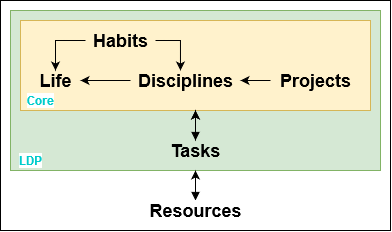

The diagram above was exported from draw.io. Its source (the exported page's mxGraphModel, read from the mxfile embedded in the PNG):
<mxGraphModel dx="1069" dy="588" grid="1" gridSize="10" guides="1" tooltips="1" connect="1" arrows="1" fold="1" page="1" pageScale="1" pageWidth="850" pageHeight="1100" math="0" shadow="0">
  <root>
    <mxCell id="0" />
    <mxCell id="1" parent="0" />
    <mxCell id="gGOxkH2yQPnLVXmht4pr-1" value="" style="rounded=0;whiteSpace=wrap;html=1;labelBackgroundColor=default;labelBorderColor=none;fontColor=#00CCCC;" vertex="1" parent="1">
      <mxGeometry x="260" y="400" width="390" height="230" as="geometry" />
    </mxCell>
    <mxCell id="gqdnQSGHerTDyRTrXP1a-11" value="" style="whiteSpace=wrap;html=1;fillColor=#d5e8d4;strokeColor=#82b366;" parent="1" vertex="1">
      <mxGeometry x="270" y="410" width="370" height="160" as="geometry" />
    </mxCell>
    <mxCell id="PQaIAhAIUpe2XfjCV3Lt-1" value="" style="whiteSpace=wrap;html=1;fillColor=#fff2cc;strokeColor=#d6b656;" parent="1" vertex="1">
      <mxGeometry x="280" y="420" width="350" height="90" as="geometry" />
    </mxCell>
    <mxCell id="PQaIAhAIUpe2XfjCV3Lt-7" style="edgeStyle=orthogonalEdgeStyle;rounded=0;orthogonalLoop=1;jettySize=auto;html=1;" parent="1" source="PQaIAhAIUpe2XfjCV3Lt-3" target="PQaIAhAIUpe2XfjCV3Lt-1" edge="1">
      <mxGeometry relative="1" as="geometry" />
    </mxCell>
    <mxCell id="gqdnQSGHerTDyRTrXP1a-14" value="" style="edgeStyle=orthogonalEdgeStyle;rounded=0;jumpStyle=none;orthogonalLoop=1;jettySize=auto;html=1;startArrow=block;startFill=1;elbow=vertical;" parent="1" source="PQaIAhAIUpe2XfjCV3Lt-3" target="PQaIAhAIUpe2XfjCV3Lt-1" edge="1">
      <mxGeometry relative="1" as="geometry" />
    </mxCell>
    <mxCell id="PQaIAhAIUpe2XfjCV3Lt-3" value="&lt;div style=&quot;font-size: 18px&quot;&gt;&lt;font style=&quot;font-size: 18px&quot;&gt;Tasks&lt;/font&gt;&lt;/div&gt;" style="text;html=1;align=center;verticalAlign=middle;resizable=0;points=[];autosize=1;strokeColor=none;fillColor=none;fontStyle=1" parent="1" vertex="1">
      <mxGeometry x="420" y="540" width="70" height="20" as="geometry" />
    </mxCell>
    <mxCell id="PQaIAhAIUpe2XfjCV3Lt-4" value="&lt;div style=&quot;font-size: 18px&quot;&gt;&lt;font style=&quot;font-size: 18px&quot;&gt;Projects&lt;/font&gt;&lt;/div&gt;" style="text;html=1;align=center;verticalAlign=middle;resizable=0;points=[];autosize=1;strokeColor=none;fillColor=none;fontStyle=1" parent="1" vertex="1">
      <mxGeometry x="530" y="470" width="90" height="20" as="geometry" />
    </mxCell>
    <mxCell id="PQaIAhAIUpe2XfjCV3Lt-12" style="edgeStyle=orthogonalEdgeStyle;rounded=0;orthogonalLoop=1;jettySize=auto;html=1;" parent="1" source="PQaIAhAIUpe2XfjCV3Lt-5" target="PQaIAhAIUpe2XfjCV3Lt-10" edge="1">
      <mxGeometry relative="1" as="geometry">
        <Array as="points">
          <mxPoint x="315" y="440" />
        </Array>
      </mxGeometry>
    </mxCell>
    <mxCell id="PQaIAhAIUpe2XfjCV3Lt-13" style="edgeStyle=orthogonalEdgeStyle;rounded=0;orthogonalLoop=1;jettySize=auto;html=1;" parent="1" source="PQaIAhAIUpe2XfjCV3Lt-5" target="PQaIAhAIUpe2XfjCV3Lt-6" edge="1">
      <mxGeometry relative="1" as="geometry">
        <Array as="points">
          <mxPoint x="440" y="440" />
        </Array>
      </mxGeometry>
    </mxCell>
    <mxCell id="PQaIAhAIUpe2XfjCV3Lt-5" value="&lt;div&gt;&lt;font style=&quot;font-size: 18px&quot;&gt;Habits&lt;/font&gt;&lt;/div&gt;" style="text;html=1;align=center;verticalAlign=middle;resizable=0;points=[];autosize=1;strokeColor=none;fillColor=none;fontStyle=1" parent="1" vertex="1">
      <mxGeometry x="345" y="430" width="70" height="20" as="geometry" />
    </mxCell>
    <mxCell id="PQaIAhAIUpe2XfjCV3Lt-9" style="edgeStyle=orthogonalEdgeStyle;rounded=0;orthogonalLoop=1;jettySize=auto;html=1;" parent="1" source="PQaIAhAIUpe2XfjCV3Lt-4" target="PQaIAhAIUpe2XfjCV3Lt-6" edge="1">
      <mxGeometry relative="1" as="geometry" />
    </mxCell>
    <mxCell id="PQaIAhAIUpe2XfjCV3Lt-6" value="&lt;font style=&quot;font-size: 18px&quot;&gt;Disciplines&lt;/font&gt;" style="text;html=1;align=center;verticalAlign=middle;resizable=0;points=[];autosize=1;strokeColor=none;fillColor=none;fontStyle=1" parent="1" vertex="1">
      <mxGeometry x="390" y="470" width="110" height="20" as="geometry" />
    </mxCell>
    <mxCell id="PQaIAhAIUpe2XfjCV3Lt-11" style="edgeStyle=orthogonalEdgeStyle;rounded=0;orthogonalLoop=1;jettySize=auto;html=1;" parent="1" source="PQaIAhAIUpe2XfjCV3Lt-6" target="PQaIAhAIUpe2XfjCV3Lt-10" edge="1">
      <mxGeometry relative="1" as="geometry" />
    </mxCell>
    <mxCell id="PQaIAhAIUpe2XfjCV3Lt-10" value="&lt;div style=&quot;font-size: 18px&quot;&gt;&lt;font style=&quot;font-size: 18px&quot;&gt;Life&lt;/font&gt;&lt;/div&gt;" style="text;html=1;align=center;verticalAlign=middle;resizable=0;points=[];autosize=1;strokeColor=none;fillColor=none;fontStyle=1" parent="1" vertex="1">
      <mxGeometry x="290" y="470" width="50" height="20" as="geometry" />
    </mxCell>
    <mxCell id="gqdnQSGHerTDyRTrXP1a-13" style="edgeStyle=orthogonalEdgeStyle;rounded=0;jumpStyle=none;orthogonalLoop=1;jettySize=auto;html=1;startArrow=block;startFill=1;labelBorderColor=none;shadow=0;sketch=0;" parent="1" source="gqdnQSGHerTDyRTrXP1a-1" target="gqdnQSGHerTDyRTrXP1a-11" edge="1">
      <mxGeometry relative="1" as="geometry" />
    </mxCell>
    <mxCell id="gqdnQSGHerTDyRTrXP1a-1" value="&lt;div style=&quot;font-size: 18px&quot;&gt;&lt;font style=&quot;font-size: 18px&quot;&gt;Resources&lt;/font&gt;&lt;/div&gt;" style="text;html=1;align=center;verticalAlign=middle;resizable=0;points=[];autosize=1;strokeColor=none;fillColor=none;fontStyle=1;labelBorderColor=none;labelBackgroundColor=default;" parent="1" vertex="1">
      <mxGeometry x="400" y="600" width="110" height="20" as="geometry" />
    </mxCell>
    <mxCell id="gqdnQSGHerTDyRTrXP1a-16" value="&lt;div&gt;LDP&lt;/div&gt;" style="text;html=1;align=center;verticalAlign=middle;resizable=0;points=[];autosize=1;strokeColor=none;fillColor=none;fontStyle=1;fontColor=#00CCCC;labelBackgroundColor=default;" parent="1" vertex="1">
      <mxGeometry x="270" y="550" width="40" height="20" as="geometry" />
    </mxCell>
    <mxCell id="gqdnQSGHerTDyRTrXP1a-17" value="Core" style="text;html=1;align=center;verticalAlign=middle;resizable=0;points=[];autosize=1;strokeColor=none;fillColor=none;fontStyle=1;fontColor=#00CCCC;labelBackgroundColor=default;labelBorderColor=none;" parent="1" vertex="1">
      <mxGeometry x="280" y="490" width="40" height="20" as="geometry" />
    </mxCell>
  </root>
</mxGraphModel>